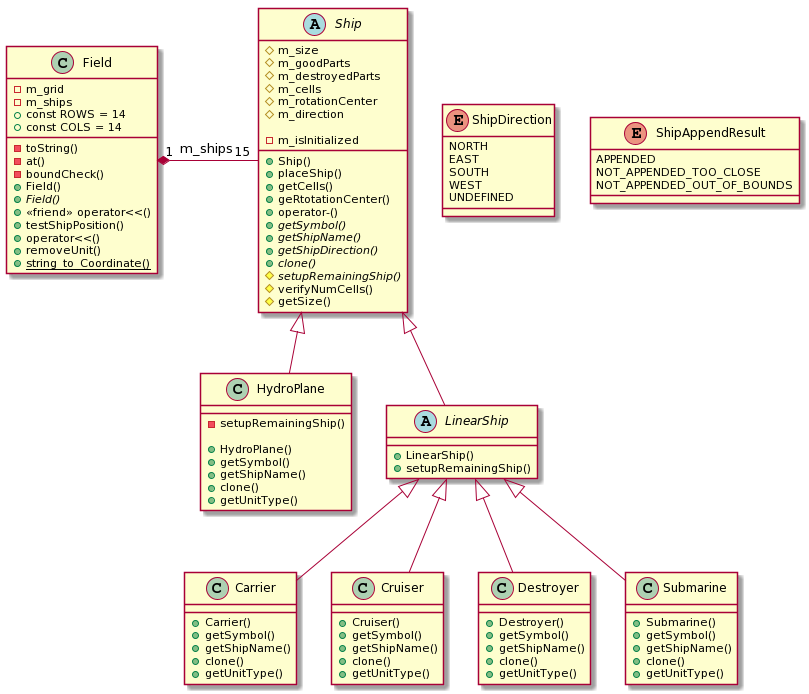

The diagram above was rendered by PlantUML. Its source (embedded in the PNG):
@startuml
abstract class Ship {
    +Ship()
    +placeShip()
    +getCells()
    +geRtotationCenter()
    +operator-()
    +{abstract} getSymbol()
    +{abstract} getShipName()
    +{abstract} getShipDirection()
    +{abstract}clone()

    #m_size
	#m_goodParts
	#m_destroyedParts
    #m_cells
    #m_rotationCenter
    #m_direction

    #{abstract}setupRemainingShip()
    #verifyNumCells()
    #getSize()
    -m_isInitialized
}

class HydroPlane {
    -setupRemainingShip()

    +HydroPlane()
    +getSymbol()
    +getShipName()
    +clone()
    +getUnitType()
}
abstract class LinearShip {
    +LinearShip()
    +setupRemainingShip()
}

class Carrier {
    +Carrier()
    +getSymbol()
    +getShipName()
    +clone()
    +getUnitType()
}
class Cruiser {
    +Cruiser()
    +getSymbol()
    +getShipName()
    +clone()
    +getUnitType()
}
class Destroyer {
   +Destroyer()
   +getSymbol()
   +getShipName()
   +clone()
   +getUnitType()
}
class Submarine {
   +Submarine()
   +getSymbol()
   +getShipName()
   +clone()
   +getUnitType()
}

Ship <|-- LinearShip

LinearShip <|-- Carrier
LinearShip <|-- Cruiser
LinearShip <|-- Destroyer
LinearShip <|-- Submarine

Ship <|-- HydroPlane

enum ShipDirection {
    NORTH
    EAST
    SOUTH
    WEST
    UNDEFINED
}

enum ShipAppendResult {
    APPENDED
    NOT_APPENDED_TOO_CLOSE
    NOT_APPENDED_OUT_OF_BOUNDS
}

class Field {
    -m_grid
    -m_ships
    -toString()
    -at()
    -boundCheck()
    +Field()
    +{abstract}Field()
    +const ROWS = 14
    +const COLS = 14
    +<<friend>> operator<<()
    +testShipPosition()
    +operator<<()
    +removeUnit()
    +{static}string_to_Coordinate()
}

Field "1" *- "15" Ship : " m_ships\t"
@enduml